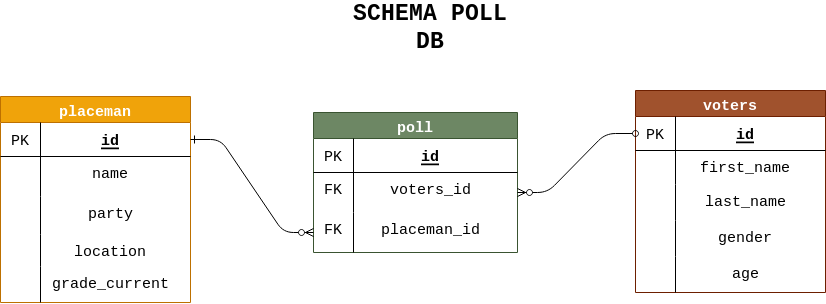

The diagram above was exported from draw.io. Its source (the exported page's mxGraphModel, read from the mxfile embedded in the PNG):
<mxGraphModel dx="1196" dy="581" grid="1" gridSize="10" guides="1" tooltips="1" connect="1" arrows="1" fold="1" page="1" pageScale="1" pageWidth="1400" pageHeight="850" math="0" shadow="0">
  <root>
    <mxCell id="0" />
    <mxCell id="1" parent="0" />
    <mxCell id="dmKQWxPoAAw6ONZ8k6pq-1" value="placeman" style="swimlane;fontStyle=1;childLayout=stackLayout;horizontal=1;startSize=26;fillColor=#f0a30a;horizontalStack=0;resizeParent=1;resizeParentMax=0;resizeLast=0;collapsible=1;marginBottom=0;swimlaneFillColor=#ffffff;align=center;fontSize=15;strokeColor=#BD7000;fontFamily=Courier New;fontColor=#ffffff;" vertex="1" parent="1">
      <mxGeometry x="236" y="199" width="190" height="206" as="geometry" />
    </mxCell>
    <mxCell id="dmKQWxPoAAw6ONZ8k6pq-2" value="id " style="shape=partialRectangle;top=0;left=0;right=0;bottom=1;align=center;verticalAlign=middle;fillColor=none;spacingLeft=34;spacingRight=4;overflow=hidden;rotatable=0;points=[[0,0.5],[1,0.5]];portConstraint=eastwest;dropTarget=0;fontStyle=5;fontSize=15;fontFamily=Courier New;" vertex="1" parent="dmKQWxPoAAw6ONZ8k6pq-1">
      <mxGeometry y="26" width="190" height="34" as="geometry" />
    </mxCell>
    <mxCell id="dmKQWxPoAAw6ONZ8k6pq-3" value="PK" style="shape=partialRectangle;top=0;left=0;bottom=0;fillColor=none;align=center;verticalAlign=middle;spacingLeft=4;spacingRight=4;overflow=hidden;rotatable=0;points=[];portConstraint=eastwest;part=1;fontSize=15;fontFamily=Courier New;" vertex="1" connectable="0" parent="dmKQWxPoAAw6ONZ8k6pq-2">
      <mxGeometry width="40" height="34" as="geometry" />
    </mxCell>
    <mxCell id="dmKQWxPoAAw6ONZ8k6pq-4" value="name" style="shape=partialRectangle;top=0;left=0;right=0;bottom=0;align=center;verticalAlign=top;fillColor=none;spacingLeft=34;spacingRight=4;overflow=hidden;rotatable=0;points=[[0,0.5],[1,0.5]];portConstraint=eastwest;dropTarget=0;fontSize=15;fontFamily=Courier New;" vertex="1" parent="dmKQWxPoAAw6ONZ8k6pq-1">
      <mxGeometry y="60" width="190" height="40" as="geometry" />
    </mxCell>
    <mxCell id="dmKQWxPoAAw6ONZ8k6pq-5" value="" style="shape=partialRectangle;top=0;left=0;bottom=0;fillColor=none;align=center;verticalAlign=top;spacingLeft=4;spacingRight=4;overflow=hidden;rotatable=0;points=[];portConstraint=eastwest;part=1;fontSize=15;fontFamily=Courier New;" vertex="1" connectable="0" parent="dmKQWxPoAAw6ONZ8k6pq-4">
      <mxGeometry width="40" height="40" as="geometry" />
    </mxCell>
    <mxCell id="dmKQWxPoAAw6ONZ8k6pq-6" value="party" style="shape=partialRectangle;top=0;left=0;right=0;bottom=0;align=center;verticalAlign=top;fillColor=none;spacingLeft=34;spacingRight=4;overflow=hidden;rotatable=0;points=[[0,0.5],[1,0.5]];portConstraint=eastwest;dropTarget=0;fontSize=15;fontFamily=Courier New;" vertex="1" parent="dmKQWxPoAAw6ONZ8k6pq-1">
      <mxGeometry y="100" width="190" height="38" as="geometry" />
    </mxCell>
    <mxCell id="dmKQWxPoAAw6ONZ8k6pq-7" value="" style="shape=partialRectangle;top=0;left=0;bottom=0;fillColor=none;align=center;verticalAlign=top;spacingLeft=4;spacingRight=4;overflow=hidden;rotatable=0;points=[];portConstraint=eastwest;part=1;fontSize=15;fontFamily=Courier New;" vertex="1" connectable="0" parent="dmKQWxPoAAw6ONZ8k6pq-6">
      <mxGeometry width="40" height="38" as="geometry" />
    </mxCell>
    <mxCell id="dmKQWxPoAAw6ONZ8k6pq-8" value="location" style="shape=partialRectangle;top=0;left=0;right=0;bottom=0;align=center;verticalAlign=top;fillColor=none;spacingLeft=34;spacingRight=4;overflow=hidden;rotatable=0;points=[[0,0.5],[1,0.5]];portConstraint=eastwest;dropTarget=0;fontSize=15;fontFamily=Courier New;" vertex="1" parent="dmKQWxPoAAw6ONZ8k6pq-1">
      <mxGeometry y="138" width="190" height="32" as="geometry" />
    </mxCell>
    <mxCell id="dmKQWxPoAAw6ONZ8k6pq-9" value="" style="shape=partialRectangle;top=0;left=0;bottom=0;fillColor=none;align=center;verticalAlign=top;spacingLeft=4;spacingRight=4;overflow=hidden;rotatable=0;points=[];portConstraint=eastwest;part=1;fontSize=15;fontFamily=Courier New;" vertex="1" connectable="0" parent="dmKQWxPoAAw6ONZ8k6pq-8">
      <mxGeometry width="40" height="32" as="geometry" />
    </mxCell>
    <mxCell id="dmKQWxPoAAw6ONZ8k6pq-10" value="grade_current" style="shape=partialRectangle;top=0;left=0;right=0;bottom=0;align=center;verticalAlign=top;fillColor=none;spacingLeft=34;spacingRight=4;overflow=hidden;rotatable=0;points=[[0,0.5],[1,0.5]];portConstraint=eastwest;dropTarget=0;fontSize=15;fontFamily=Courier New;" vertex="1" parent="dmKQWxPoAAw6ONZ8k6pq-1">
      <mxGeometry y="170" width="190" height="36" as="geometry" />
    </mxCell>
    <mxCell id="dmKQWxPoAAw6ONZ8k6pq-11" value="" style="shape=partialRectangle;top=0;left=0;bottom=0;fillColor=none;align=center;verticalAlign=top;spacingLeft=4;spacingRight=4;overflow=hidden;rotatable=0;points=[];portConstraint=eastwest;part=1;fontSize=15;fontFamily=Courier New;" vertex="1" connectable="0" parent="dmKQWxPoAAw6ONZ8k6pq-10">
      <mxGeometry width="40" height="36" as="geometry" />
    </mxCell>
    <mxCell id="dmKQWxPoAAw6ONZ8k6pq-12" value="voters" style="swimlane;fontStyle=1;childLayout=stackLayout;horizontal=1;startSize=26;fillColor=#a0522d;horizontalStack=0;resizeParent=1;resizeParentMax=0;resizeLast=0;collapsible=1;marginBottom=0;swimlaneFillColor=#ffffff;align=center;fontSize=15;fontFamily=Courier New;strokeColor=#6D1F00;fontColor=#ffffff;" vertex="1" parent="1">
      <mxGeometry x="871" y="193" width="190" height="202" as="geometry" />
    </mxCell>
    <mxCell id="dmKQWxPoAAw6ONZ8k6pq-13" value="id " style="shape=partialRectangle;top=0;left=0;right=0;bottom=1;align=center;verticalAlign=middle;fillColor=none;spacingLeft=34;spacingRight=4;overflow=hidden;rotatable=0;points=[[0,0.5],[1,0.5]];portConstraint=eastwest;dropTarget=0;fontStyle=5;fontSize=15;fontFamily=Courier New;" vertex="1" parent="dmKQWxPoAAw6ONZ8k6pq-12">
      <mxGeometry y="26" width="190" height="34" as="geometry" />
    </mxCell>
    <mxCell id="dmKQWxPoAAw6ONZ8k6pq-14" value="PK" style="shape=partialRectangle;top=0;left=0;bottom=0;fillColor=none;align=center;verticalAlign=middle;spacingLeft=4;spacingRight=4;overflow=hidden;rotatable=0;points=[];portConstraint=eastwest;part=1;fontSize=15;fontFamily=Courier New;" vertex="1" connectable="0" parent="dmKQWxPoAAw6ONZ8k6pq-13">
      <mxGeometry width="40" height="34" as="geometry" />
    </mxCell>
    <mxCell id="dmKQWxPoAAw6ONZ8k6pq-15" value="first_name" style="shape=partialRectangle;top=0;left=0;right=0;bottom=0;align=center;verticalAlign=top;fillColor=none;spacingLeft=34;spacingRight=4;overflow=hidden;rotatable=0;points=[[0,0.5],[1,0.5]];portConstraint=eastwest;dropTarget=0;fontSize=15;fontFamily=Courier New;" vertex="1" parent="dmKQWxPoAAw6ONZ8k6pq-12">
      <mxGeometry y="60" width="190" height="34" as="geometry" />
    </mxCell>
    <mxCell id="dmKQWxPoAAw6ONZ8k6pq-16" value="" style="shape=partialRectangle;top=0;left=0;bottom=0;fillColor=none;align=center;verticalAlign=top;spacingLeft=4;spacingRight=4;overflow=hidden;rotatable=0;points=[];portConstraint=eastwest;part=1;fontSize=15;fontFamily=Courier New;" vertex="1" connectable="0" parent="dmKQWxPoAAw6ONZ8k6pq-15">
      <mxGeometry width="40" height="34" as="geometry" />
    </mxCell>
    <mxCell id="dmKQWxPoAAw6ONZ8k6pq-17" value="last_name" style="shape=partialRectangle;top=0;left=0;right=0;bottom=0;align=center;verticalAlign=top;fillColor=none;spacingLeft=34;spacingRight=4;overflow=hidden;rotatable=0;points=[[0,0.5],[1,0.5]];portConstraint=eastwest;dropTarget=0;fontSize=15;fontFamily=Courier New;" vertex="1" parent="dmKQWxPoAAw6ONZ8k6pq-12">
      <mxGeometry y="94" width="190" height="36" as="geometry" />
    </mxCell>
    <mxCell id="dmKQWxPoAAw6ONZ8k6pq-18" value="" style="shape=partialRectangle;top=0;left=0;bottom=0;fillColor=none;align=center;verticalAlign=top;spacingLeft=4;spacingRight=4;overflow=hidden;rotatable=0;points=[];portConstraint=eastwest;part=1;fontSize=15;fontFamily=Courier New;" vertex="1" connectable="0" parent="dmKQWxPoAAw6ONZ8k6pq-17">
      <mxGeometry x="1" width="39" height="36" as="geometry" />
    </mxCell>
    <mxCell id="dmKQWxPoAAw6ONZ8k6pq-27" value="gender" style="shape=partialRectangle;top=0;left=0;right=0;bottom=0;align=center;verticalAlign=top;fillColor=none;spacingLeft=34;spacingRight=4;overflow=hidden;rotatable=0;points=[[0,0.5],[1,0.5]];portConstraint=eastwest;dropTarget=0;fontSize=15;fontFamily=Courier New;" vertex="1" parent="dmKQWxPoAAw6ONZ8k6pq-12">
      <mxGeometry y="130" width="190" height="36" as="geometry" />
    </mxCell>
    <mxCell id="dmKQWxPoAAw6ONZ8k6pq-28" value="" style="shape=partialRectangle;top=0;left=0;bottom=0;fillColor=none;align=center;verticalAlign=top;spacingLeft=4;spacingRight=4;overflow=hidden;rotatable=0;points=[];portConstraint=eastwest;part=1;fontSize=15;fontFamily=Courier New;" vertex="1" connectable="0" parent="dmKQWxPoAAw6ONZ8k6pq-27">
      <mxGeometry width="40" height="36" as="geometry" />
    </mxCell>
    <mxCell id="dmKQWxPoAAw6ONZ8k6pq-29" value="age" style="shape=partialRectangle;top=0;left=0;right=0;bottom=0;align=center;verticalAlign=top;fillColor=none;spacingLeft=34;spacingRight=4;overflow=hidden;rotatable=0;points=[[0,0.5],[1,0.5]];portConstraint=eastwest;dropTarget=0;fontSize=15;fontFamily=Courier New;" vertex="1" parent="dmKQWxPoAAw6ONZ8k6pq-12">
      <mxGeometry y="166" width="190" height="36" as="geometry" />
    </mxCell>
    <mxCell id="dmKQWxPoAAw6ONZ8k6pq-30" value="" style="shape=partialRectangle;top=0;left=0;bottom=0;fillColor=none;align=center;verticalAlign=top;spacingLeft=4;spacingRight=4;overflow=hidden;rotatable=0;points=[];portConstraint=eastwest;part=1;fontSize=15;fontFamily=Courier New;" vertex="1" connectable="0" parent="dmKQWxPoAAw6ONZ8k6pq-29">
      <mxGeometry width="40" height="36" as="geometry" />
    </mxCell>
    <mxCell id="dmKQWxPoAAw6ONZ8k6pq-19" value="SCHEMA POLL DB" style="text;html=1;strokeColor=none;fillColor=none;align=center;verticalAlign=middle;whiteSpace=wrap;rounded=0;fontFamily=Courier New;fontSize=23;fontStyle=1" vertex="1" parent="1">
      <mxGeometry x="489.5" y="106" width="351" height="20" as="geometry" />
    </mxCell>
    <mxCell id="dmKQWxPoAAw6ONZ8k6pq-20" value="poll" style="swimlane;fontStyle=1;childLayout=stackLayout;horizontal=1;startSize=26;fillColor=#6d8764;horizontalStack=0;resizeParent=1;resizeParentMax=0;resizeLast=0;collapsible=1;marginBottom=0;swimlaneFillColor=#ffffff;align=center;fontSize=15;fontFamily=Courier New;strokeColor=#3A5431;fontColor=#ffffff;" vertex="1" parent="1">
      <mxGeometry x="549" y="215" width="204" height="140" as="geometry" />
    </mxCell>
    <mxCell id="dmKQWxPoAAw6ONZ8k6pq-21" value="id " style="shape=partialRectangle;top=0;left=0;right=0;bottom=1;align=center;verticalAlign=middle;fillColor=none;spacingLeft=34;spacingRight=4;overflow=hidden;rotatable=0;points=[[0,0.5],[1,0.5]];portConstraint=eastwest;dropTarget=0;fontStyle=5;fontSize=15;fontFamily=Courier New;" vertex="1" parent="dmKQWxPoAAw6ONZ8k6pq-20">
      <mxGeometry y="26" width="204" height="34" as="geometry" />
    </mxCell>
    <mxCell id="dmKQWxPoAAw6ONZ8k6pq-22" value="PK" style="shape=partialRectangle;top=0;left=0;bottom=0;fillColor=none;align=center;verticalAlign=middle;spacingLeft=4;spacingRight=4;overflow=hidden;rotatable=0;points=[];portConstraint=eastwest;part=1;fontSize=15;fontFamily=Courier New;" vertex="1" connectable="0" parent="dmKQWxPoAAw6ONZ8k6pq-21">
      <mxGeometry width="40" height="34" as="geometry" />
    </mxCell>
    <mxCell id="dmKQWxPoAAw6ONZ8k6pq-23" value="voters_id" style="shape=partialRectangle;top=0;left=0;right=0;bottom=0;align=center;verticalAlign=top;fillColor=none;spacingLeft=34;spacingRight=4;overflow=hidden;rotatable=0;points=[[0,0.5],[1,0.5]];portConstraint=eastwest;dropTarget=0;fontSize=15;fontFamily=Courier New;" vertex="1" parent="dmKQWxPoAAw6ONZ8k6pq-20">
      <mxGeometry y="60" width="204" height="40" as="geometry" />
    </mxCell>
    <mxCell id="dmKQWxPoAAw6ONZ8k6pq-24" value="FK" style="shape=partialRectangle;top=0;left=0;bottom=0;fillColor=none;align=center;verticalAlign=top;spacingLeft=4;spacingRight=4;overflow=hidden;rotatable=0;points=[];portConstraint=eastwest;part=1;fontSize=15;fontFamily=Courier New;" vertex="1" connectable="0" parent="dmKQWxPoAAw6ONZ8k6pq-23">
      <mxGeometry width="40" height="40" as="geometry" />
    </mxCell>
    <mxCell id="dmKQWxPoAAw6ONZ8k6pq-31" value="placeman_id" style="shape=partialRectangle;top=0;left=0;right=0;bottom=0;align=center;verticalAlign=top;fillColor=none;spacingLeft=34;spacingRight=4;overflow=hidden;rotatable=0;points=[[0,0.5],[1,0.5]];portConstraint=eastwest;dropTarget=0;fontSize=15;fontFamily=Courier New;" vertex="1" parent="dmKQWxPoAAw6ONZ8k6pq-20">
      <mxGeometry y="100" width="204" height="40" as="geometry" />
    </mxCell>
    <mxCell id="dmKQWxPoAAw6ONZ8k6pq-32" value="FK" style="shape=partialRectangle;top=0;left=0;bottom=0;fillColor=none;align=center;verticalAlign=top;spacingLeft=4;spacingRight=4;overflow=hidden;rotatable=0;points=[];portConstraint=eastwest;part=1;fontSize=15;fontFamily=Courier New;" vertex="1" connectable="0" parent="dmKQWxPoAAw6ONZ8k6pq-31">
      <mxGeometry width="40" height="40" as="geometry" />
    </mxCell>
    <mxCell id="dmKQWxPoAAw6ONZ8k6pq-33" value="" style="edgeStyle=entityRelationEdgeStyle;fontSize=12;html=1;endArrow=ERzeroToMany;endFill=1;entryX=0;entryY=0.5;entryDx=0;entryDy=0;exitX=1;exitY=0.5;exitDx=0;exitDy=0;startArrow=ERone;startFill=0;" edge="1" parent="1" source="dmKQWxPoAAw6ONZ8k6pq-2" target="dmKQWxPoAAw6ONZ8k6pq-31">
      <mxGeometry width="100" height="100" relative="1" as="geometry">
        <mxPoint x="240" y="530" as="sourcePoint" />
        <mxPoint x="340" y="430" as="targetPoint" />
      </mxGeometry>
    </mxCell>
    <mxCell id="dmKQWxPoAAw6ONZ8k6pq-34" value="" style="edgeStyle=entityRelationEdgeStyle;fontSize=12;html=1;endArrow=oval;startArrow=ERzeroToMany;entryX=0;entryY=0.5;entryDx=0;entryDy=0;exitX=1;exitY=0.5;exitDx=0;exitDy=0;endFill=0;startFill=1;" edge="1" parent="1" source="dmKQWxPoAAw6ONZ8k6pq-23" target="dmKQWxPoAAw6ONZ8k6pq-13">
      <mxGeometry width="100" height="100" relative="1" as="geometry">
        <mxPoint x="785" y="355" as="sourcePoint" />
        <mxPoint x="885" y="255" as="targetPoint" />
      </mxGeometry>
    </mxCell>
  </root>
</mxGraphModel>